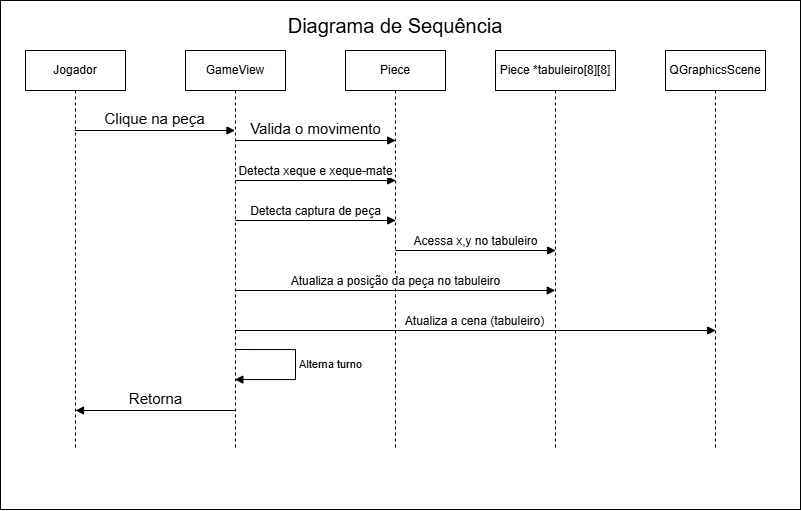

The diagram above was exported from draw.io. Its source (the exported page's mxGraphModel, read from the mxfile embedded in the PNG):
<mxGraphModel dx="2161" dy="656" grid="1" gridSize="10" guides="1" tooltips="1" connect="1" arrows="1" fold="1" page="1" pageScale="1" pageWidth="850" pageHeight="1100" background="none" math="0" shadow="0">
  <root>
    <mxCell id="0" />
    <mxCell id="1" parent="0" />
    <mxCell id="2" value="" style="rounded=0;whiteSpace=wrap;html=1;" vertex="1" parent="1">
      <mxGeometry x="880" y="40" width="800" height="509" as="geometry" />
    </mxCell>
    <mxCell id="3" value="Jogador" style="shape=umlLifeline;perimeter=lifelinePerimeter;whiteSpace=wrap;html=1;container=1;dropTarget=0;collapsible=0;recursiveResize=0;outlineConnect=0;portConstraint=eastwest;newEdgeStyle={&quot;curved&quot;:0,&quot;rounded&quot;:0};size=40;" vertex="1" parent="1">
      <mxGeometry x="905" y="90" width="100" height="400" as="geometry" />
    </mxCell>
    <mxCell id="4" value="GameView" style="shape=umlLifeline;perimeter=lifelinePerimeter;whiteSpace=wrap;html=1;container=1;dropTarget=0;collapsible=0;recursiveResize=0;outlineConnect=0;portConstraint=eastwest;newEdgeStyle={&quot;curved&quot;:0,&quot;rounded&quot;:0};size=40;" vertex="1" parent="1">
      <mxGeometry x="1065" y="90" width="100" height="400" as="geometry" />
    </mxCell>
    <mxCell id="5" value="Alterna turno" style="html=1;align=left;spacingLeft=2;endArrow=block;rounded=0;edgeStyle=orthogonalEdgeStyle;curved=0;rounded=0;" edge="1" parent="4" target="4">
      <mxGeometry relative="1" as="geometry">
        <mxPoint x="50" y="299" as="sourcePoint" />
        <Array as="points">
          <mxPoint x="110" y="299" />
          <mxPoint x="110" y="329" />
        </Array>
        <mxPoint x="60" y="329.0588235294117" as="targetPoint" />
      </mxGeometry>
    </mxCell>
    <mxCell id="6" value="Piece" style="shape=umlLifeline;perimeter=lifelinePerimeter;whiteSpace=wrap;html=1;container=1;dropTarget=0;collapsible=0;recursiveResize=0;outlineConnect=0;portConstraint=eastwest;newEdgeStyle={&quot;curved&quot;:0,&quot;rounded&quot;:0};size=40;" vertex="1" parent="1">
      <mxGeometry x="1225" y="90" width="100" height="400" as="geometry" />
    </mxCell>
    <mxCell id="7" value="Piece *tabuleiro[8][8]" style="shape=umlLifeline;perimeter=lifelinePerimeter;whiteSpace=wrap;html=1;container=1;dropTarget=0;collapsible=0;recursiveResize=0;outlineConnect=0;portConstraint=eastwest;newEdgeStyle={&quot;curved&quot;:0,&quot;rounded&quot;:0};size=40;" vertex="1" parent="1">
      <mxGeometry x="1375" y="90" width="120" height="400" as="geometry" />
    </mxCell>
    <mxCell id="8" value="QGraphicsScene" style="shape=umlLifeline;perimeter=lifelinePerimeter;whiteSpace=wrap;html=1;container=1;dropTarget=0;collapsible=0;recursiveResize=0;outlineConnect=0;portConstraint=eastwest;newEdgeStyle={&quot;curved&quot;:0,&quot;rounded&quot;:0};size=40;" vertex="1" parent="1">
      <mxGeometry x="1545" y="90" width="100" height="400" as="geometry" />
    </mxCell>
    <mxCell id="9" value="Clique na peça" style="html=1;verticalAlign=bottom;endArrow=block;curved=0;rounded=0;fontSize=15;" edge="1" parent="1">
      <mxGeometry width="80" relative="1" as="geometry">
        <mxPoint x="954.3235294117649" y="170" as="sourcePoint" />
        <mxPoint x="1114.4999999999995" y="170" as="targetPoint" />
      </mxGeometry>
    </mxCell>
    <mxCell id="10" value="Valida o movimento" style="html=1;verticalAlign=bottom;endArrow=block;curved=0;rounded=0;fontSize=15;" edge="1" parent="1">
      <mxGeometry width="80" relative="1" as="geometry">
        <mxPoint x="1115.003529411765" y="180" as="sourcePoint" />
        <mxPoint x="1275.1799999999996" y="180" as="targetPoint" />
      </mxGeometry>
    </mxCell>
    <mxCell id="11" value="Acessa x,y no tabuleiro" style="html=1;verticalAlign=bottom;endArrow=block;curved=0;rounded=0;fontSize=12;" edge="1" parent="1">
      <mxGeometry width="80" relative="1" as="geometry">
        <mxPoint x="1275.003529411765" y="290" as="sourcePoint" />
        <mxPoint x="1435.1799999999996" y="290" as="targetPoint" />
      </mxGeometry>
    </mxCell>
    <mxCell id="12" value="Atualiza a cena (tabuleiro)" style="html=1;verticalAlign=bottom;endArrow=block;curved=0;rounded=0;fontSize=12;" edge="1" parent="1">
      <mxGeometry width="80" relative="1" as="geometry">
        <mxPoint x="1114.3235294117649" y="370" as="sourcePoint" />
        <mxPoint x="1595.1799999999996" y="370" as="targetPoint" />
      </mxGeometry>
    </mxCell>
    <mxCell id="13" value="Atualiza a posição da peça no tabuleiro" style="html=1;verticalAlign=bottom;endArrow=block;curved=0;rounded=0;fontSize=12;" edge="1" parent="1">
      <mxGeometry width="80" relative="1" as="geometry">
        <mxPoint x="1115.253529411765" y="330" as="sourcePoint" />
        <mxPoint x="1434.75" y="330" as="targetPoint" />
      </mxGeometry>
    </mxCell>
    <mxCell id="14" value="Detecta xeque e xeque-mate" style="html=1;verticalAlign=bottom;endArrow=block;curved=0;rounded=0;fontSize=12;" edge="1" parent="1">
      <mxGeometry x="-0.0011" width="80" relative="1" as="geometry">
        <mxPoint x="1115.003529411765" y="220" as="sourcePoint" />
        <mxPoint x="1275.1799999999996" y="220" as="targetPoint" />
        <mxPoint as="offset" />
      </mxGeometry>
    </mxCell>
    <mxCell id="15" value="Detecta captura de peça" style="html=1;verticalAlign=bottom;endArrow=block;curved=0;rounded=0;fontSize=12;" edge="1" parent="1">
      <mxGeometry x="-0.0011" width="80" relative="1" as="geometry">
        <mxPoint x="1115.003529411765" y="260" as="sourcePoint" />
        <mxPoint x="1275.1799999999996" y="260" as="targetPoint" />
        <mxPoint as="offset" />
      </mxGeometry>
    </mxCell>
    <mxCell id="16" value="Retorna" style="html=1;verticalAlign=bottom;endArrow=block;curved=0;rounded=0;fontSize=15;" edge="1" parent="1">
      <mxGeometry width="80" relative="1" as="geometry">
        <mxPoint x="1115.1799999999996" y="450" as="sourcePoint" />
        <mxPoint x="955.0035294117648" y="450" as="targetPoint" />
      </mxGeometry>
    </mxCell>
    <mxCell id="17" value="Diagrama de Sequência" style="text;html=1;align=center;verticalAlign=middle;whiteSpace=wrap;rounded=0;fontSize=20;" vertex="1" parent="1">
      <mxGeometry x="1160" y="50" width="230" height="30" as="geometry" />
    </mxCell>
  </root>
</mxGraphModel>